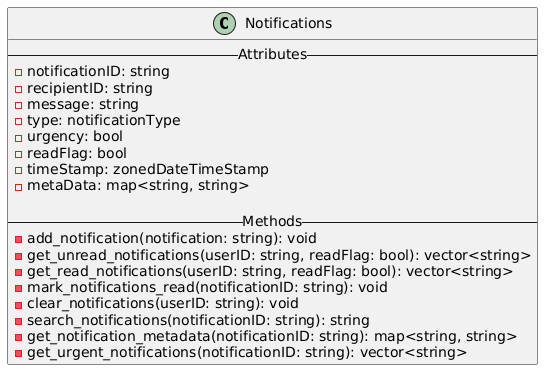

The diagram above was rendered by PlantUML. Its source (embedded in the PNG):
@startuml
class Notifications {
     -- Attributes --
     - notificationID: string
     - recipientID: string
     - message: string
     - type: notificationType
     - urgency: bool
     - readFlag: bool
     - timeStamp: zonedDateTimeStamp
     - metaData: map<string, string>

     -- Methods --
     - add_notification(notification: string): void
     - get_unread_notifications(userID: string, readFlag: bool): vector<string>
     - get_read_notifications(userID: string, readFlag: bool): vector<string>
     - mark_notifications_read(notificationID: string): void
     - clear_notifications(userID: string): void
     - search_notifications(notificationID: string): string
     - get_notification_metadata(notificationID: string): map<string, string>
     - get_urgent_notifications(notificationID: string): vector<string>
}
@enduml